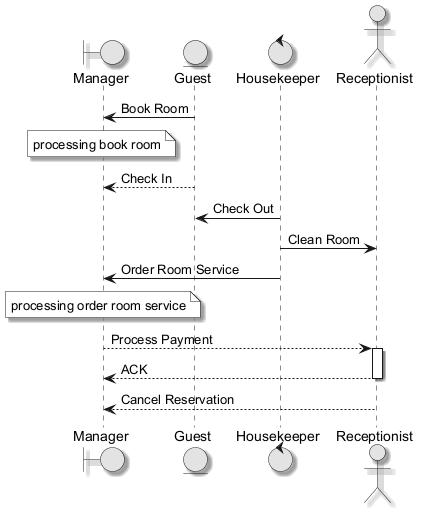

The diagram above was rendered by PlantUML. Its source (embedded in the PNG):
@startuml
skinparam monochrome true
skinparam shadowing true
boundary "Manager" as M
entity "Guest" as G
control "Housekeeper" as H
actor "Receptionist" as R
G -> M : Book Room
note over M : processing book room
G --> M : Check In
H -> G : Check Out
H -> R : Clean Room
H -> M : Order Room Service
note over M : processing order room service
M --> R : Process Payment
activate R
R --> M : ACK
deactivate R
R --> M : Cancel Reservation
@enduml